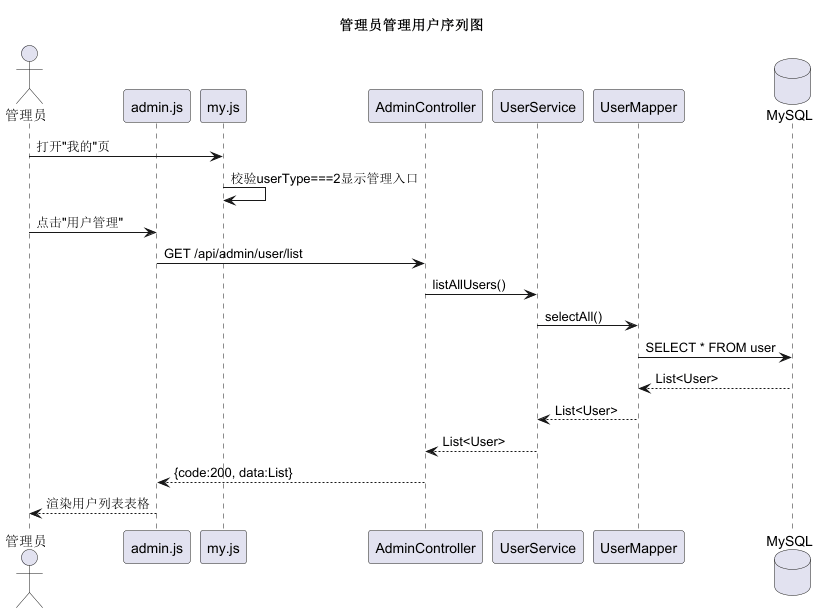

The diagram above was rendered by PlantUML. Its source (embedded in the PNG):
@startuml seq-16-admin-users
' 序列图16：管理员管理用户
title 管理员管理用户序列图

actor 管理员 as Admin
participant "admin.js" as Front
participant "my.js" as MyFront
participant "AdminController" as Ctrl
participant "UserService" as Svc
participant "UserMapper" as Mapper
database "MySQL" as DB

Admin -> MyFront: 打开"我的"页
MyFront -> MyFront: 校验userType===2显示管理入口
Admin -> Front: 点击"用户管理"
Front -> Ctrl: GET /api/admin/user/list
Ctrl -> Svc: listAllUsers()
Svc -> Mapper: selectAll()
Mapper -> DB: SELECT * FROM user
DB --> Mapper: List<User>
Mapper --> Svc: List<User>
Svc --> Ctrl: List<User>
Ctrl --> Front: {code:200, data:List}
Front --> Admin: 渲染用户列表表格

@enduml